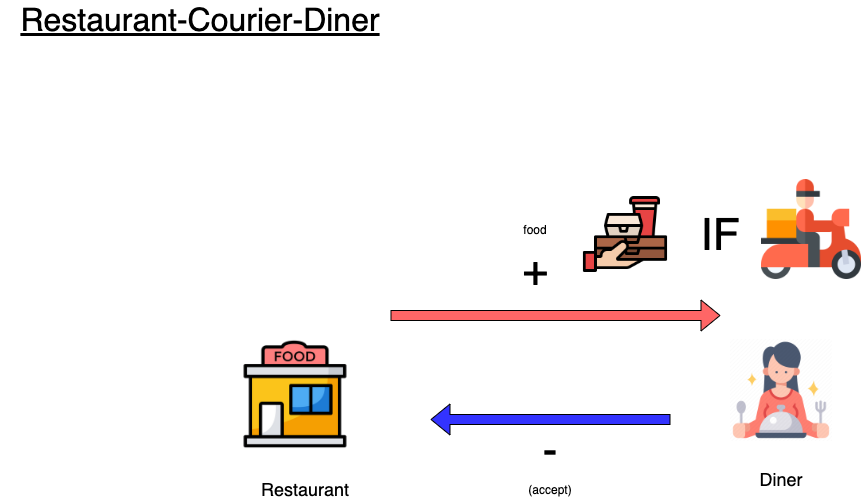

The diagram above was exported from draw.io. Its source (the exported page's mxGraphModel, read from the mxfile embedded in the PNG):
<mxGraphModel dx="1106" dy="830" grid="1" gridSize="10" guides="1" tooltips="1" connect="1" arrows="1" fold="1" page="1" pageScale="1" pageWidth="1169" pageHeight="827" math="0" shadow="0">
  <root>
    <mxCell id="0" />
    <mxCell id="1" parent="0" />
    <mxCell id="cypRvx3Hr0nPyYGCiS-Z-1" value="" style="shape=image;verticalLabelPosition=bottom;labelBackgroundColor=#ffffff;verticalAlign=top;aspect=fixed;imageAspect=0;image=https://cdn.iconscout.com/icon/free/png-256/restaurant-1495593-1267764.png;" parent="1" vertex="1">
      <mxGeometry x="300" y="390" width="110" height="110" as="geometry" />
    </mxCell>
    <mxCell id="cypRvx3Hr0nPyYGCiS-Z-2" value="" style="shape=image;verticalLabelPosition=bottom;labelBackgroundColor=#ffffff;verticalAlign=top;aspect=fixed;imageAspect=0;image=https://cdn0.iconfinder.com/data/icons/restaurants-and-dining-flat/340/meal_woman_food_client_dinner_restaurant_eat_enjoy-512.png;" parent="1" vertex="1">
      <mxGeometry x="790" y="390" width="102" height="102" as="geometry" />
    </mxCell>
    <mxCell id="cypRvx3Hr0nPyYGCiS-Z-3" value="food" style="text;html=1;strokeColor=none;fillColor=none;align=center;verticalAlign=middle;whiteSpace=wrap;rounded=0;" parent="1" vertex="1">
      <mxGeometry x="575" y="270" width="40" height="20" as="geometry" />
    </mxCell>
    <mxCell id="cypRvx3Hr0nPyYGCiS-Z-4" value="&lt;font style=&quot;font-size: 44px&quot;&gt;+&lt;/font&gt;" style="text;html=1;strokeColor=none;fillColor=none;align=center;verticalAlign=middle;whiteSpace=wrap;rounded=0;" parent="1" vertex="1">
      <mxGeometry x="575" y="310" width="40" height="20" as="geometry" />
    </mxCell>
    <mxCell id="cypRvx3Hr0nPyYGCiS-Z-5" value="&lt;font style=&quot;font-size: 18px&quot;&gt;Restaurant&lt;/font&gt;" style="text;html=1;strokeColor=none;fillColor=none;align=center;verticalAlign=middle;whiteSpace=wrap;rounded=0;" parent="1" vertex="1">
      <mxGeometry x="345" y="530" width="40" height="20" as="geometry" />
    </mxCell>
    <mxCell id="cypRvx3Hr0nPyYGCiS-Z-6" value="" style="shape=flexArrow;endArrow=classic;html=1;fillColor=#3333FF;" parent="1" edge="1">
      <mxGeometry width="50" height="50" relative="1" as="geometry">
        <mxPoint x="730" y="470" as="sourcePoint" />
        <mxPoint x="490" y="470" as="targetPoint" />
      </mxGeometry>
    </mxCell>
    <mxCell id="cypRvx3Hr0nPyYGCiS-Z-7" value="(accept)" style="text;html=1;strokeColor=none;fillColor=none;align=center;verticalAlign=middle;whiteSpace=wrap;rounded=0;" parent="1" vertex="1">
      <mxGeometry x="590" y="530" width="40" height="20" as="geometry" />
    </mxCell>
    <mxCell id="cypRvx3Hr0nPyYGCiS-Z-8" value="&lt;font style=&quot;font-size: 44px&quot;&gt;-&lt;/font&gt;" style="text;html=1;strokeColor=none;fillColor=none;align=center;verticalAlign=middle;whiteSpace=wrap;rounded=0;" parent="1" vertex="1">
      <mxGeometry x="590" y="490" width="40" height="20" as="geometry" />
    </mxCell>
    <mxCell id="cypRvx3Hr0nPyYGCiS-Z-9" value="&lt;font style=&quot;font-size: 18px&quot;&gt;Diner&lt;/font&gt;" style="text;html=1;strokeColor=none;fillColor=none;align=center;verticalAlign=middle;whiteSpace=wrap;rounded=0;" parent="1" vertex="1">
      <mxGeometry x="821" y="520" width="40" height="20" as="geometry" />
    </mxCell>
    <mxCell id="cypRvx3Hr0nPyYGCiS-Z-10" value="" style="shape=image;verticalLabelPosition=bottom;labelBackgroundColor=#ffffff;verticalAlign=top;aspect=fixed;imageAspect=0;image=https://image.flaticon.com/icons/png/512/3081/3081233.png;" parent="1" vertex="1">
      <mxGeometry x="640" y="240" width="90" height="90" as="geometry" />
    </mxCell>
    <mxCell id="cypRvx3Hr0nPyYGCiS-Z-11" value="" style="shape=image;verticalLabelPosition=bottom;labelBackgroundColor=#ffffff;verticalAlign=top;aspect=fixed;imageAspect=0;image=https://image.flaticon.com/icons/png/512/3027/3027212.png;" parent="1" vertex="1">
      <mxGeometry x="821" y="230" width="100" height="100" as="geometry" />
    </mxCell>
    <mxCell id="cypRvx3Hr0nPyYGCiS-Z-12" value="" style="shape=flexArrow;endArrow=classic;html=1;fillColor=#FF6666;" parent="1" edge="1">
      <mxGeometry width="50" height="50" relative="1" as="geometry">
        <mxPoint x="450" y="366" as="sourcePoint" />
        <mxPoint x="780" y="366" as="targetPoint" />
      </mxGeometry>
    </mxCell>
    <mxCell id="cypRvx3Hr0nPyYGCiS-Z-13" value="&lt;font style=&quot;font-size: 44px&quot;&gt;IF&lt;/font&gt;" style="text;html=1;strokeColor=none;fillColor=none;align=center;verticalAlign=middle;whiteSpace=wrap;rounded=0;" parent="1" vertex="1">
      <mxGeometry x="760" y="275" width="40" height="20" as="geometry" />
    </mxCell>
    <mxCell id="cypRvx3Hr0nPyYGCiS-Z-14" value="&lt;font size=&quot;1&quot;&gt;&lt;u style=&quot;font-size: 32px&quot;&gt;Restaurant-Courier-Diner&lt;/u&gt;&lt;/font&gt;" style="text;html=1;strokeColor=none;fillColor=none;align=center;verticalAlign=middle;whiteSpace=wrap;rounded=0;" parent="1" vertex="1">
      <mxGeometry x="60" y="60" width="400" height="20" as="geometry" />
    </mxCell>
  </root>
</mxGraphModel>